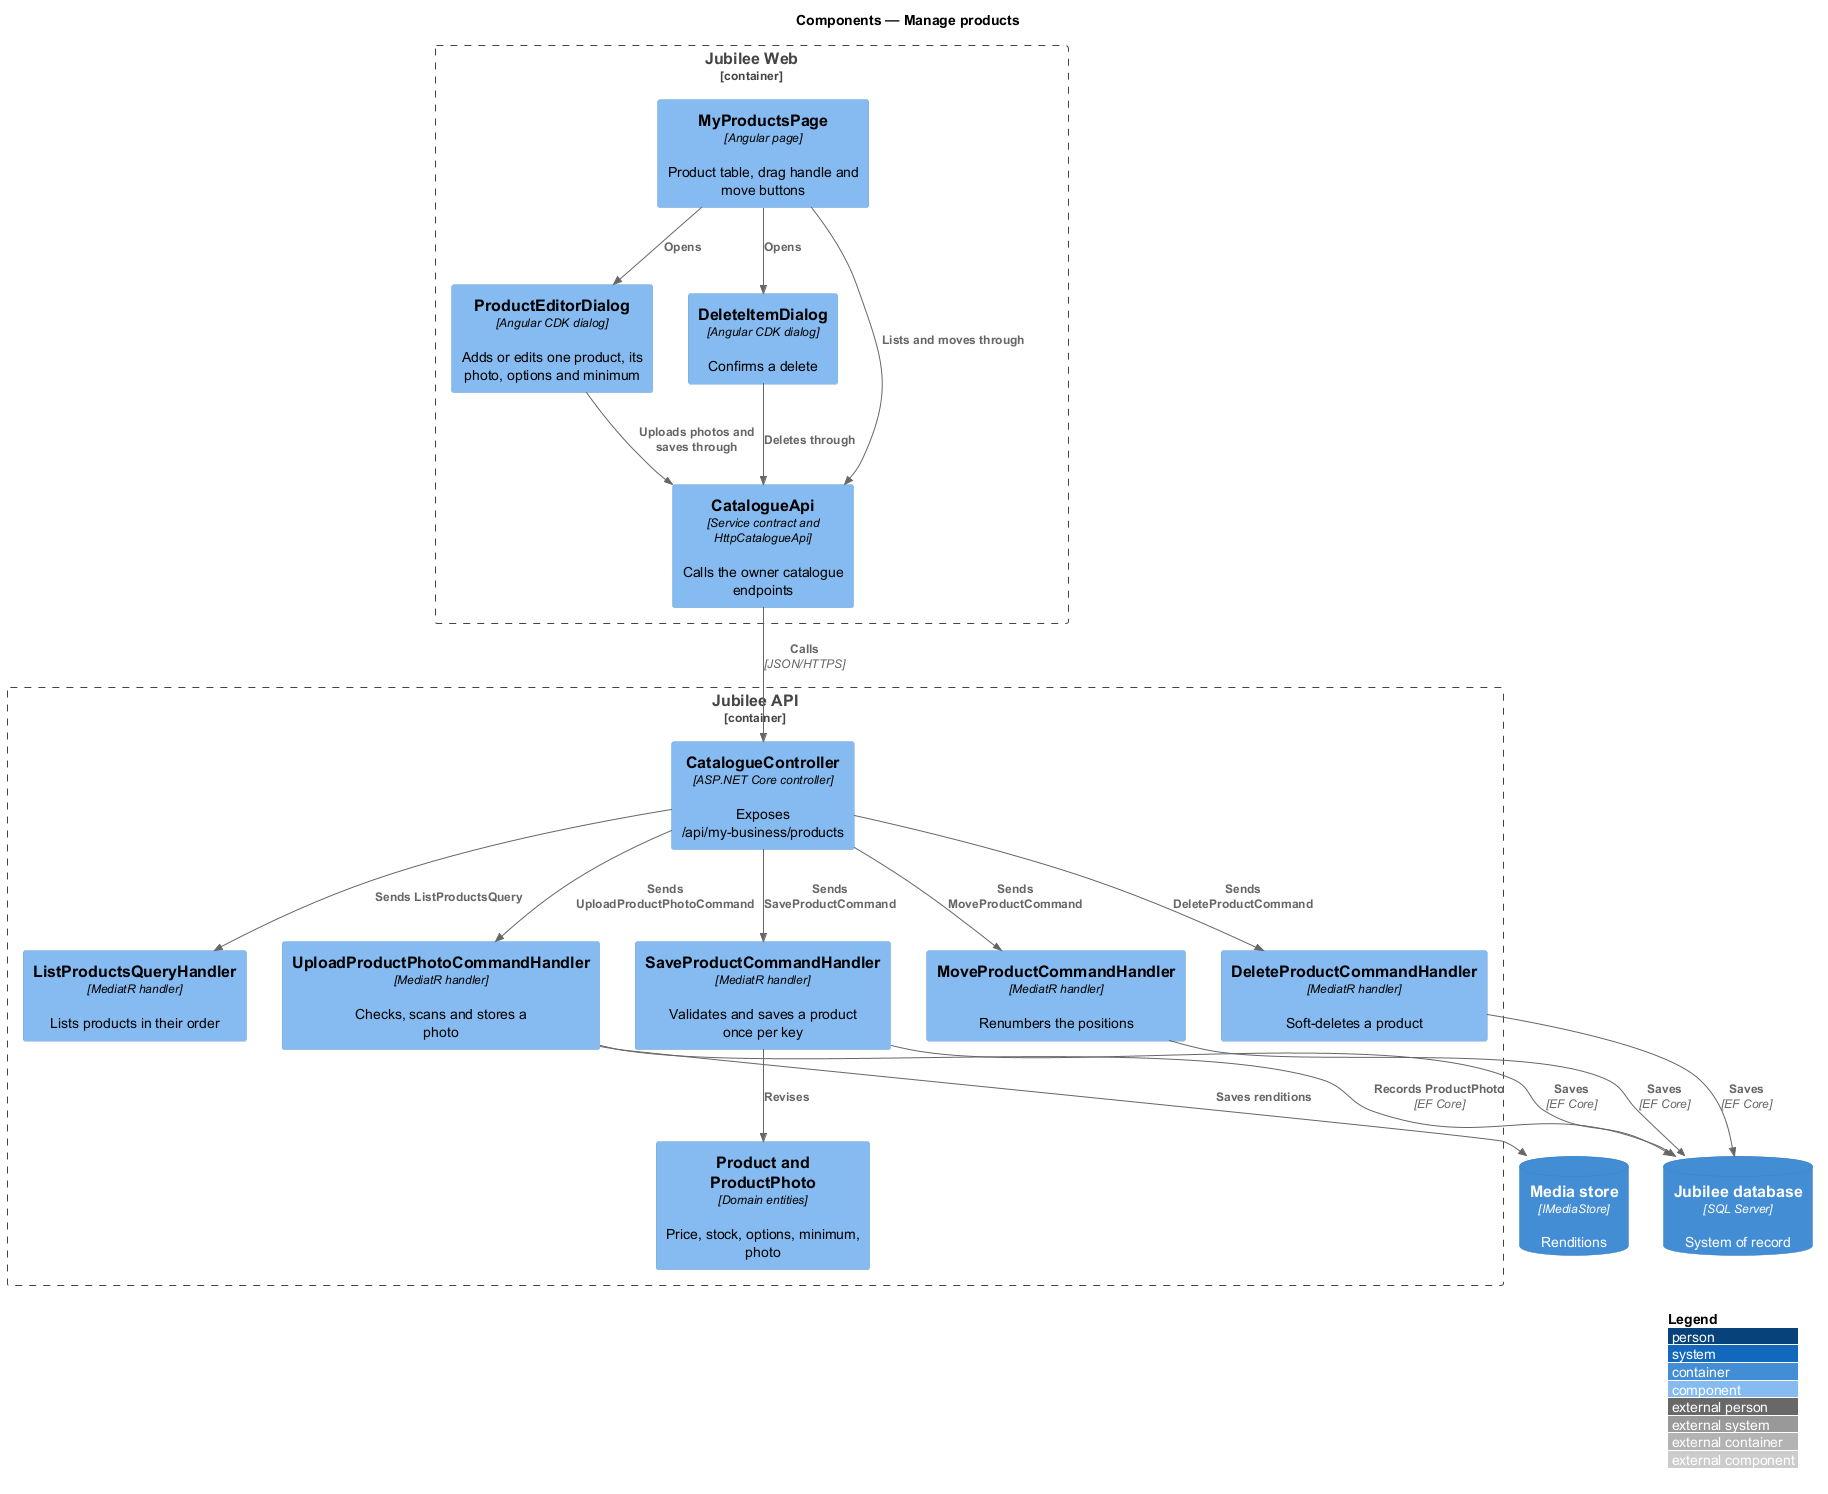

The diagram above was rendered by PlantUML. Its source (embedded in the PNG):
@startuml
!include <C4/C4_Component>
LAYOUT_WITH_LEGEND()
title Components — Manage products

Container_Boundary(web, "Jubilee Web") {
  Component(page, "MyProductsPage", "Angular page", "Product table, drag handle and move buttons")
  Component(editor, "ProductEditorDialog", "Angular CDK dialog", "Adds or edits one product, its photo, options and minimum")
  Component(del, "DeleteItemDialog", "Angular CDK dialog", "Confirms a delete")
  Component(client, "CatalogueApi", "Service contract and HttpCatalogueApi", "Calls the owner catalogue endpoints")
}
Container_Boundary(api, "Jubilee API") {
  Component(ctrl, "CatalogueController", "ASP.NET Core controller", "Exposes /api/my-business/products")
  Component(list, "ListProductsQueryHandler", "MediatR handler", "Lists products in their order")
  Component(save, "SaveProductCommandHandler", "MediatR handler", "Validates and saves a product once per key")
  Component(upload, "UploadProductPhotoCommandHandler", "MediatR handler", "Checks, scans and stores a photo")
  Component(remove, "DeleteProductCommandHandler", "MediatR handler", "Soft-deletes a product")
  Component(move, "MoveProductCommandHandler", "MediatR handler", "Renumbers the positions")
  Component(product, "Product and ProductPhoto", "Domain entities", "Price, stock, options, minimum, photo")
}
ContainerDb(db, "Jubilee database", "SQL Server", "System of record")
ContainerDb(media, "Media store", "IMediaStore", "Renditions")

Rel(page, editor, "Opens")
Rel(page, del, "Opens")
Rel(page, client, "Lists and moves through")
Rel(editor, client, "Uploads photos and saves through")
Rel(del, client, "Deletes through")
Rel(client, ctrl, "Calls", "JSON/HTTPS")
Rel(ctrl, list, "Sends ListProductsQuery")
Rel(ctrl, save, "Sends SaveProductCommand")
Rel(ctrl, upload, "Sends UploadProductPhotoCommand")
Rel(ctrl, remove, "Sends DeleteProductCommand")
Rel(ctrl, move, "Sends MoveProductCommand")
Rel(save, product, "Revises")
Rel(save, db, "Saves", "EF Core")
Rel(upload, media, "Saves renditions")
Rel(upload, db, "Records ProductPhoto", "EF Core")
Rel(remove, db, "Saves", "EF Core")
Rel(move, db, "Saves", "EF Core")
@enduml